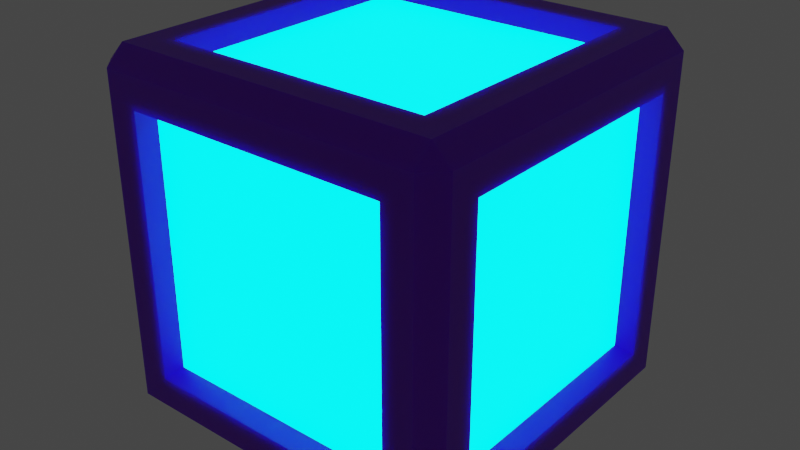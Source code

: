 # Source: cub.blend  (saved by Blender 2.93.20; exported with 4.5.12 LTS)
import bpy
from mathutils import Matrix  # noqa: F401  (used for matrix-valued properties, if any)

bpy.ops.wm.read_factory_settings(use_empty=True)
scene = bpy.context.scene
scene.name = 'Scene'

# ---- collections
col_collection = bpy.data.collections.new('Collection'); scene.collection.children.link(col_collection)

# ---- materials (node trees are filled in below, after node groups)
mat_material_006 = bpy.data.materials.new('Material.006')
mat_material_006.alpha_threshold = 0.0
mat_material_006.use_transparent_shadow = False
mat_material_006.line_color = (0.0, 0.0, 0.0, 1.0)
mat_material_005 = bpy.data.materials.new('Material.005')
mat_material_005.use_transparent_shadow = False

# ---- material node trees
mat_material_006.use_nodes = True; mat_material_006.node_tree.nodes.clear()
_N = mat_material_006.node_tree.nodes; _L = mat_material_006.node_tree.links
n0 = _N.new('ShaderNodeOutputMaterial'); n0.name = 'Material Output'; n0.location = (300, 300)
n1 = _N.new('ShaderNodeBsdfPrincipled'); n1.name = 'Principled BSDF'; n1.location = (10, 300)
n1.distribution = 'GGX'
n1.subsurface_method = 'BURLEY'
n1.inputs[0].default_value = (0.1722, 0.002268, 0.7312, 1.0)
n1.inputs[2].default_value = 0.4
n1.inputs[3].default_value = 1.45
n1.inputs[8].default_value = 1.0
n1.inputs[10].default_value = 0.7848
n1.inputs[27].default_value = (0.0, 0.0, 0.0, 1.0)
n1.inputs[28].default_value = 1.0
_L.new(n1.outputs[0], n0.inputs[0])
n0.is_active_output = True
mat_material_005.use_nodes = True; mat_material_005.node_tree.nodes.clear()
_N = mat_material_005.node_tree.nodes; _L = mat_material_005.node_tree.links
n0 = _N.new('ShaderNodeBsdfPrincipled'); n0.name = 'Principled BSDF'; n0.location = (10, 300)
n0.distribution = 'GGX'
n0.subsurface_method = 'BURLEY'
n0.inputs[0].default_value = (0.0, 0.7037, 0.7037, 1.0)
n0.inputs[3].default_value = 1.45
n0.inputs[27].default_value = (0.0, 0.9782, 1.0, 1.0)
n0.inputs[28].default_value = 5.0
n1 = _N.new('ShaderNodeOutputMaterial'); n1.name = 'Material Output'; n1.location = (300, 300)
_L.new(n0.outputs[0], n1.inputs[0])
n1.is_active_output = True

# ---- world
world_world = bpy.data.worlds.new('World'); scene.world = world_world
world_world.use_nodes = True; world_world.node_tree.nodes.clear()
_N = world_world.node_tree.nodes; _L = world_world.node_tree.links
n0 = _N.new('ShaderNodeOutputWorld'); n0.name = 'World Output'; n0.location = (300, 300)
n1 = _N.new('ShaderNodeBackground'); n1.name = 'Background'; n1.location = (10, 300)
n1.inputs[0].default_value = (0.05088, 0.05088, 0.05088, 1.0)
_L.new(n1.outputs[0], n0.inputs[0])
n0.is_active_output = True
world_world.color = (0.05088, 0.05088, 0.05088)
world_world.use_sun_shadow = False
world_world.sun_shadow_jitter_overblur = 0.0

# ---- meshes
me_cube_001 = bpy.data.meshes.new('Cube.001')
me_cube_001.from_pydata([(0.7322, 1.0, 0.7322), (0.7322, 0.7322, 1.0), (1.0, 0.7322, 0.7322), (0.7322, 0.7322, -1.0), (0.7322, 1.0, -0.7322), (1.0, 0.7322, -0.7322), (1.0, -0.7322, 0.7322), (0.7322, -0.7322, 1.0), (0.7322, -1.0, 0.7322), (1.0, -0.7322, -0.7322), (0.7322, -1.0, -0.7322), (0.7322, -0.7322, -1.0), (-0.7322, 1.0, 0.7322), (-1.0, 0.7322, 0.7322), (-0.7322, 0.7322, 1.0), (-1.0, 0.7322, -0.7322), (-0.7322, 1.0, -0.7322), (-0.7322, 0.7322, -1.0), (-1.0, -0.7322, 0.7322), (-0.7322, -1.0, 0.7322), (-0.7322, -0.7322, 1.0), (-0.7322, -0.7322, -1.0), (-0.7322, -1.0, -0.7322), (-1.0, -0.7322, -0.7322), (-0.8999, 0.8999, -1.0), (-0.8999, -0.8999, -1.0), (-1.0, -0.8999, -0.8999), (-1.0, 0.8999, -0.8999), (0.8999, 0.8999, -1.0), (-0.8999, 1.0, -0.8999), (0.8999, 1.0, -0.8999), (1.0, 0.8999, 0.8999), (1.0, 0.8999, -0.8999), (0.8999, 1.0, 0.8999), (-0.8999, -1.0, -0.8999), (-0.8999, -1.0, 0.8999), (-1.0, -0.8999, 0.8999), (0.8999, -1.0, 0.8999), (0.8999, -1.0, -0.8999), (1.0, -0.8999, -0.8999), (1.0, -0.8999, 0.8999), (-0.8999, 1.0, 0.8999), (-1.0, 0.8999, 0.8999), (0.8999, -0.8999, 1.0), (-0.8999, -0.8999, 1.0), (0.8999, 0.8999, 1.0), (0.8999, -0.8999, -1.0), (-0.8999, 0.8999, 1.0), (-0.6896, 0.6896, -0.9064), (-0.6896, -0.6896, -0.9064), (-0.9064, -0.6896, -0.6896), (-0.9064, 0.6896, -0.6896), (0.6896, 0.6896, -0.9064), (-0.6896, 0.9064, -0.6896), (0.6896, 0.9064, -0.6896), (0.9064, 0.6896, 0.6896), (0.9064, 0.6896, -0.6896), (0.6896, 0.9064, 0.6896), (-0.6896, -0.9064, -0.6896), (-0.6896, -0.9064, 0.6896), (-0.9064, -0.6896, 0.6896), (0.6896, -0.9064, 0.6896), (0.6896, -0.9064, -0.6896), (0.9064, -0.6896, -0.6896), (0.9064, -0.6896, 0.6896), (-0.6896, 0.9064, 0.6896), (-0.9064, 0.6896, 0.6896), (0.6896, -0.6896, 0.9064), (-0.6896, -0.6896, 0.9064), (0.6896, 0.6896, 0.9064), (0.6896, -0.6896, -0.9064), (-0.6896, 0.6896, 0.9064)], [], [(3, 11, 70, 52), (23, 18, 60, 50), (7, 1, 69, 67), (12, 0, 57, 65), (19, 22, 58, 59), (33, 45, 31), (28, 30, 32), (40, 43, 37), (39, 38, 46), (41, 42, 47), (27, 29, 24), (36, 35, 44), (25, 34, 26), (24, 25, 26, 27), (28, 24, 29, 30), (31, 32, 30, 33), (34, 35, 36, 26), (37, 38, 39, 40), (41, 29, 27, 42), (43, 44, 35, 37), (45, 43, 40, 31), (25, 46, 38, 34), (44, 47, 42, 36), (47, 45, 33, 41), (46, 28, 32, 39), (8, 19, 59, 61), (17, 21, 25, 24), (23, 15, 27, 26), (3, 17, 24, 28), (16, 4, 30, 29), (2, 5, 32, 31), (4, 0, 33, 30), (22, 19, 35, 34), (18, 23, 26, 36), (8, 10, 38, 37), (9, 6, 40, 39), (12, 16, 29, 41), (15, 13, 42, 27), (7, 20, 44, 43), (19, 8, 37, 35), (1, 7, 43, 45), (6, 2, 31, 40), (21, 11, 46, 25), (10, 22, 34, 38), (20, 14, 47, 44), (13, 18, 36, 42), (14, 1, 45, 47), (0, 12, 41, 33), (11, 3, 28, 46), (5, 9, 39, 32), (48, 52, 70, 49), (50, 60, 66, 51), (62, 61, 59, 58), (69, 71, 68, 67), (56, 55, 64, 63), (53, 65, 57, 54), (21, 17, 48, 49), (2, 6, 64, 55), (10, 8, 61, 62), (9, 5, 56, 63), (15, 23, 50, 51), (11, 21, 49, 70), (6, 9, 63, 64), (17, 3, 52, 48), (22, 10, 62, 58), (16, 12, 65, 53), (4, 16, 53, 54), (14, 20, 68, 71), (13, 15, 51, 66), (5, 2, 55, 56), (18, 13, 66, 60), (20, 7, 67, 68), (0, 4, 54, 57), (1, 14, 71, 69)])
me_cube_001.polygons.foreach_set('material_index', [0, 0, 0, 0, 0, 0, 0, 0, 0, 0, 0, 0, 0, 0, 0, 0, 0, 0, 0, 0, 0, 0, 0, 0, 0, 0, 0, 0, 0, 0, 0, 0, 0, 0, 0, 0, 0, 0, 0, 0, 0, 0, 0, 0, 0, 0, 0, 0, 0, 0, 1, 1, 1, 1, 1, 1, 0, 0, 0, 0, 0, 0, 0, 0, 0, 0, 0, 0, 0, 0, 0, 0, 0, 0])
_uv = me_cube_001.uv_layers.new(name='UVMap')
_uv.uv.foreach_set('vector', [0.3415, 0.5335, 0.3415, 0.7165, 0.3415, 0.7165, 0.3415, 0.5335, 0.4085, 0.03347, 0.5915, 0.03347, 0.5915, 0.03347, 0.4085, 0.03347, 0.6585, 0.7165, 0.6585, 0.5335, 0.6585, 0.5335, 0.6585, 0.7165, 0.5915, 0.2835, 0.5915, 0.4665, 0.5915, 0.4665, 0.5915, 0.2835, 0.5915, 0.9665, 0.4085, 0.9665, 0.4085, 0.9665, 0.5915, 0.9665, 0.6125, 0.4875, 0.625, 0.4875, 0.6125, 0.5, 0.3625, 0.5125, 0.3625, 0.5, 0.375, 0.5125, 0.6125, 0.7375, 0.625, 0.7375, 0.6125, 0.75, 0.3875, 0.75, 0.375, 0.7625, 0.375, 0.7625, 0.6125, 0.25, 0.6125, 0.25, 0.625, 0.2375, 0.3875, 0.2375, 0.3875, 0.25, 0.375, 0.2375, 0.6125, 0.01251, 0.6125, 0.0, 0.625, 0.01251, 0.1375, 0.7375, 0.1375, 0.75, 0.125, 0.7375, 0.1375, 0.5125, 0.1375, 0.7375, 0.125, 0.7375, 0.125, 0.5125, 0.3625, 0.5125, 0.1375, 0.5125, 0.1375, 0.5, 0.3625, 0.5, 0.6125, 0.5125, 0.3875, 0.5125, 0.3875, 0.4875, 0.6125, 0.4875, 0.3875, 0.0, 0.6125, 0.0, 0.6125, 0.01251, 0.3875, 0.01251, 0.6125, 0.7625, 0.3875, 0.7625, 0.3875, 0.7375, 0.6125, 0.7375, 0.6125, 0.2625, 0.3875, 0.2625, 0.3875, 0.2375, 0.6125, 0.2375, 0.625, 0.7625, 0.625, 0.9875, 0.6125, 0.9875, 0.6125, 0.7625, 0.6375, 0.5125, 0.6375, 0.7375, 0.6125, 0.7375, 0.6125, 0.5125, 0.1375, 0.7375, 0.3625, 0.7375, 0.3625, 0.75, 0.1375, 0.75, 0.625, 0.01251, 0.625, 0.2375, 0.6125, 0.2375, 0.6125, 0.01251, 0.625, 0.2625, 0.625, 0.4875, 0.6125, 0.4875, 0.6125, 0.2625, 0.3625, 0.7375, 0.3625, 0.5125, 0.3875, 0.5125, 0.3875, 0.7375, 0.5915, 0.7835, 0.5915, 0.9665, 0.5915, 0.9665, 0.5915, 0.7835, 0.1585, 0.5335, 0.1585, 0.7165, 0.1375, 0.7375, 0.1375, 0.5125, 0.4085, 0.03347, 0.4085, 0.2165, 0.3875, 0.2375, 0.3875, 0.01251, 0.3415, 0.5335, 0.1585, 0.5335, 0.1375, 0.5125, 0.3625, 0.5125, 0.4085, 0.2835, 0.4085, 0.4665, 0.3875, 0.4875, 0.3875, 0.2625, 0.5915, 0.5335, 0.4085, 0.5335, 0.3875, 0.5125, 0.6125, 0.5125, 0.4085, 0.4665, 0.5915, 0.4665, 0.6125, 0.4875, 0.3875, 0.4875, 0.4085, 0.9665, 0.5915, 0.9665, 0.6125, 0.9875, 0.3875, 0.9875, 0.5915, 0.03347, 0.4085, 0.03347, 0.3875, 0.01251, 0.6125, 0.01251, 0.5915, 0.7835, 0.4085, 0.7835, 0.3875, 0.7625, 0.6125, 0.7625, 0.4085, 0.7165, 0.5915, 0.7165, 0.6125, 0.7375, 0.3875, 0.7375, 0.5915, 0.2835, 0.4085, 0.2835, 0.3875, 0.2625, 0.6125, 0.2625, 0.4085, 0.2165, 0.5915, 0.2165, 0.6125, 0.2375, 0.3875, 0.2375, 0.6585, 0.7165, 0.8415, 0.7165, 0.8625, 0.7375, 0.6375, 0.7375, 0.5915, 0.9665, 0.5915, 0.7835, 0.6125, 0.7625, 0.6125, 0.9875, 0.6585, 0.5335, 0.6585, 0.7165, 0.6375, 0.7375, 0.6375, 0.5125, 0.5915, 0.7165, 0.5915, 0.5335, 0.6125, 0.5125, 0.6125, 0.7375, 0.1585, 0.7165, 0.3415, 0.7165, 0.3625, 0.7375, 0.1375, 0.7375, 0.4085, 0.7835, 0.4085, 0.9665, 0.3875, 0.9875, 0.3875, 0.7625, 0.8415, 0.7165, 0.8415, 0.5335, 0.8625, 0.5125, 0.8625, 0.7375, 0.5915, 0.2165, 0.5915, 0.03347, 0.6125, 0.01251, 0.6125, 0.2375, 0.8415, 0.5335, 0.6585, 0.5335, 0.6375, 0.5125, 0.8625, 0.5125, 0.5915, 0.4665, 0.5915, 0.2835, 0.6125, 0.2625, 0.6125, 0.4875, 0.3415, 0.7165, 0.3415, 0.5335, 0.3625, 0.5125, 0.3625, 0.7375, 0.4085, 0.5335, 0.4085, 0.7165, 0.3875, 0.7375, 0.3875, 0.5125, 0.1585, 0.5335, 0.3415, 0.5335, 0.3415, 0.7165, 0.1585, 0.7165, 0.4085, 0.03347, 0.5915, 0.03347, 0.5915, 0.2165, 0.4085, 0.2165, 0.4085, 0.7835, 0.5915, 0.7835, 0.5915, 0.9665, 0.4085, 0.9665, 0.6585, 0.5335, 0.8415, 0.5335, 0.8415, 0.7165, 0.6585, 0.7165, 0.4085, 0.5335, 0.5915, 0.5335, 0.5915, 0.7165, 0.4085, 0.7165, 0.4085, 0.2835, 0.5915, 0.2835, 0.5915, 0.4665, 0.4085, 0.4665, 0.1585, 0.7165, 0.1585, 0.5335, 0.1585, 0.5335, 0.1585, 0.7165, 0.5915, 0.5335, 0.5915, 0.7165, 0.5915, 0.7165, 0.5915, 0.5335, 0.4085, 0.7835, 0.5915, 0.7835, 0.5915, 0.7835, 0.4085, 0.7835, 0.4085, 0.7165, 0.4085, 0.5335, 0.4085, 0.5335, 0.4085, 0.7165, 0.4085, 0.2165, 0.4085, 0.03347, 0.4085, 0.03347, 0.4085, 0.2165, 0.3415, 0.7165, 0.1585, 0.7165, 0.1585, 0.7165, 0.3415, 0.7165, 0.5915, 0.7165, 0.4085, 0.7165, 0.4085, 0.7165, 0.5915, 0.7165, 0.1585, 0.5335, 0.3415, 0.5335, 0.3415, 0.5335, 0.1585, 0.5335, 0.4085, 0.9665, 0.4085, 0.7835, 0.4085, 0.7835, 0.4085, 0.9665, 0.4085, 0.2835, 0.5915, 0.2835, 0.5915, 0.2835, 0.4085, 0.2835, 0.4085, 0.4665, 0.4085, 0.2835, 0.4085, 0.2835, 0.4085, 0.4665, 0.8415, 0.5335, 0.8415, 0.7165, 0.8415, 0.7165, 0.8415, 0.5335, 0.5915, 0.2165, 0.4085, 0.2165, 0.4085, 0.2165, 0.5915, 0.2165, 0.4085, 0.5335, 0.5915, 0.5335, 0.5915, 0.5335, 0.4085, 0.5335, 0.5915, 0.03347, 0.5915, 0.2165, 0.5915, 0.2165, 0.5915, 0.03347, 0.8415, 0.7165, 0.6585, 0.7165, 0.6585, 0.7165, 0.8415, 0.7165, 0.5915, 0.4665, 0.4085, 0.4665, 0.4085, 0.4665, 0.5915, 0.4665, 0.6585, 0.5335, 0.8415, 0.5335, 0.8415, 0.5335, 0.6585, 0.5335])
me_cube_001.materials.append(mat_material_006)
me_cube_001.materials.append(mat_material_005)
me_cube_001.use_remesh_preserve_volume = False
me_cube_001.use_remesh_preserve_attributes = False
me_cube_001.use_mirror_vertex_groups = False
me_cube_001.update()

# ---- objects
ob_cube = bpy.data.objects.new('Cube', me_cube_001)

# ---- transforms, parenting, visibility, modifiers, constraints
ob_cube.location = (0.0, 0.0, 0.0)
ob_cube.lock_rotations_4d = False
ob_cube.empty_display_type = 'ARROWS'
ob_cube.lineart.crease_threshold = 0.0

# ---- collection membership
col_collection.objects.link(ob_cube)

# ---- scene / render settings (as saved in the file)
scene.frame_start = 1; scene.frame_end = 250; scene.frame_set(1)
scene.render.engine = 'BLENDER_EEVEE_NEXT'
scene.cycles.use_denoising = False
scene.cycles.samples = 128
scene.cycles.sampling_pattern = 'TABULATED_SOBOL'
scene.cycles.use_adaptive_sampling = False
scene.cycles.use_light_tree = False
scene.view_settings.view_transform = 'Filmic'
bpy.context.view_layer.update()

# ---- added for rendering (the .blend has no active camera): camera
cam_auto = bpy.data.cameras.new('AutoCamera')
cam_auto.lens = 50.0
cam_auto.sensor_width = 36.0
cam_auto.clip_end = 1000.0
ob_auto_camera = bpy.data.objects.new('AutoCamera', cam_auto)
scene.collection.objects.link(ob_auto_camera)
ob_auto_camera.location = (3.20507, -3.84609, 2.56406)
ob_auto_camera.rotation_euler = (1.09748, -7.21219e-08, 0.694738)
scene.camera = ob_auto_camera
bpy.context.view_layer.update()

